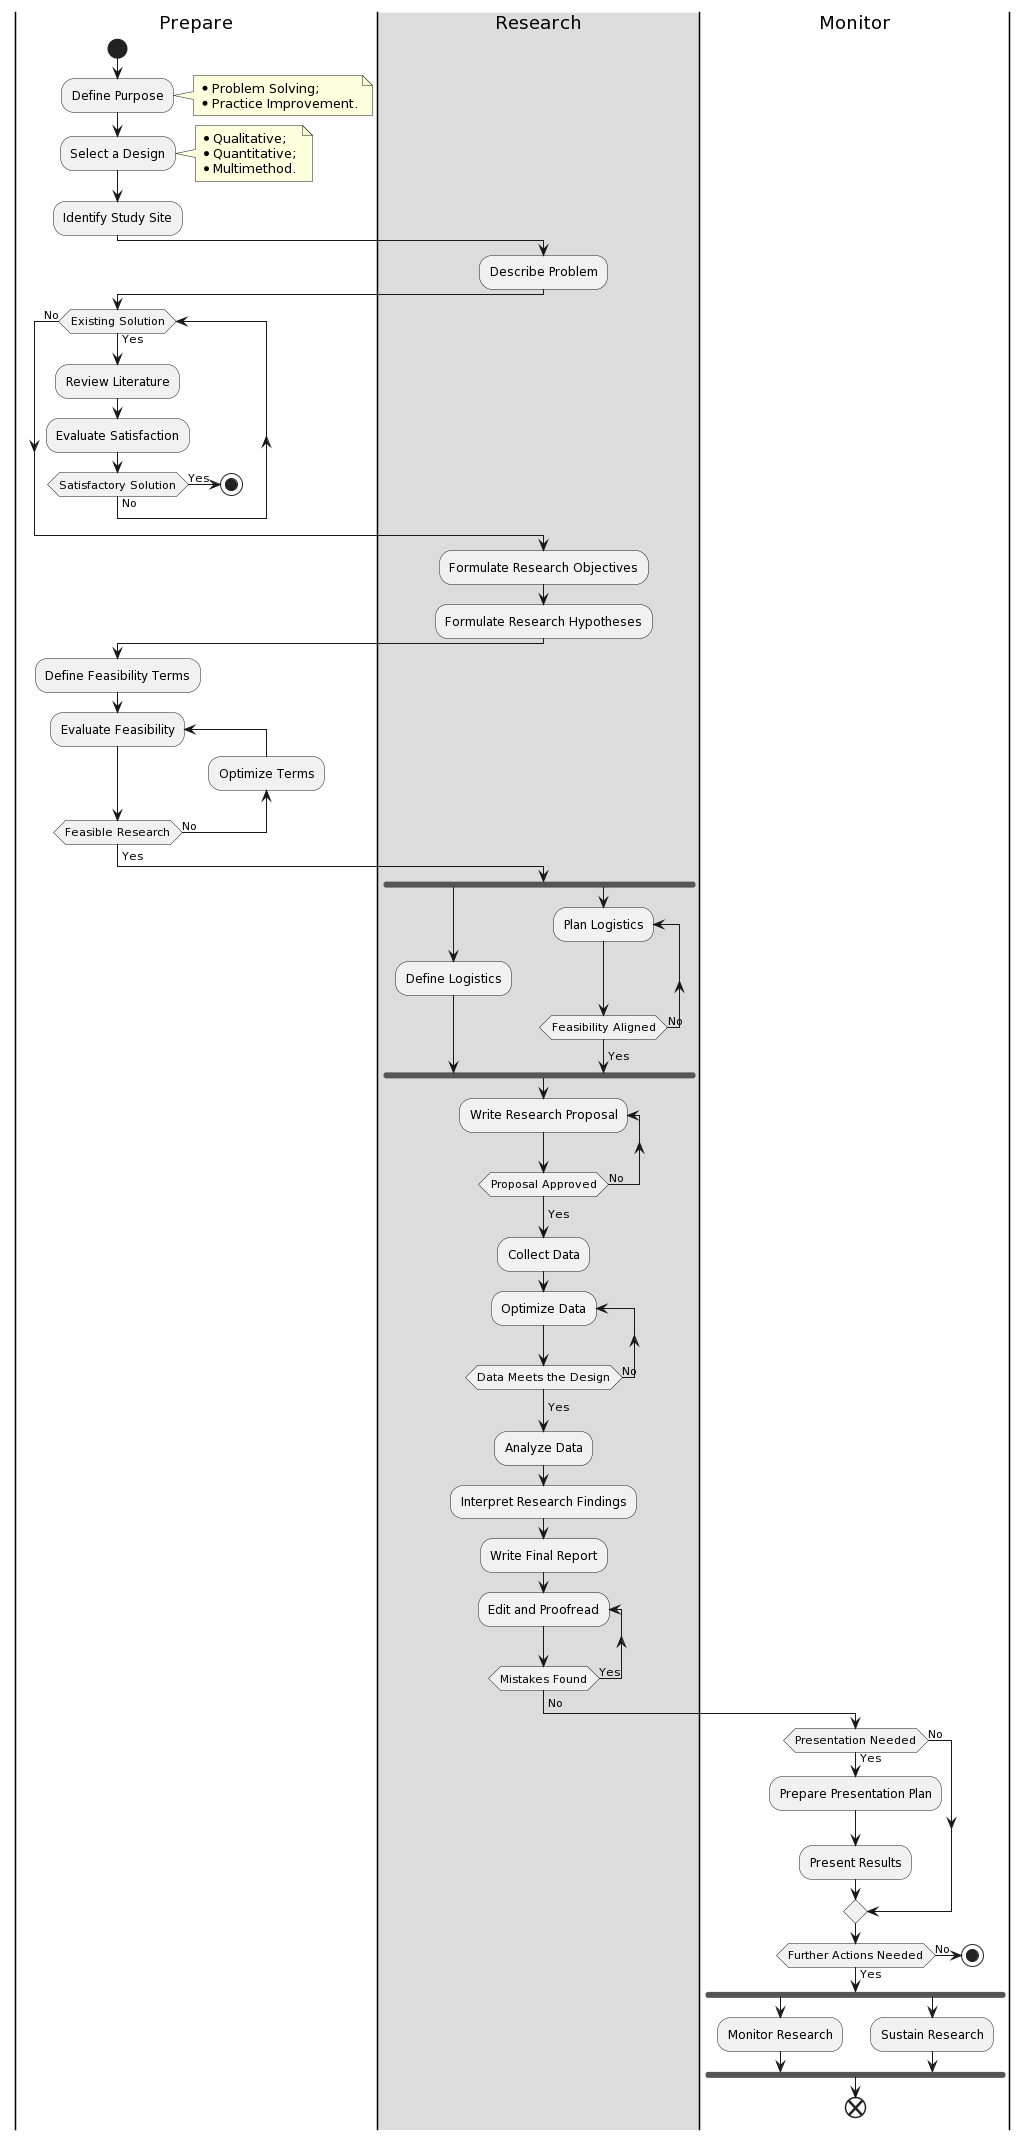

The diagram above was rendered by PlantUML. Its source (embedded in the PNG):
@startuml
|Prepare|
start
:Define Purpose;
note right
    * Problem Solving;
    * Practice Improvement.
endnote
:Select a Design;
note right
    * Qualitative;
    * Quantitative;
    * Multimethod.
endnote
:Identify Study Site;
|Research|
:Describe Problem;
|Prepare|
while (Existing Solution) is (Yes)
    :Review Literature;
    :Evaluate Satisfaction;
    if (Satisfactory Solution) then (Yes)
        stop
    else (No)
    endif
endwhile (No)
|#gainsboro|Research|
:Formulate Research Objectives;
:Formulate Research Hypotheses;
|Prepare|
:Define Feasibility Terms;
repeat :Evaluate Feasibility;
backward:Optimize Terms;
repeat while (Feasible Research) is (No)
->Yes;
|Research|
fork
    :Define Logistics;
fork again
    repeat :Plan Logistics;
    repeat while (Feasibility Aligned) is (No)
    ->Yes;
endfork
repeat :Write Research Proposal;
repeat while (Proposal Approved) is (No)
->Yes;
:Collect Data;
repeat :Optimize Data;
repeat while (Data Meets the Design) is (No)
->Yes;
:Analyze Data;
:Interpret Research Findings;
:Write Final Report;
repeat :Edit and Proofread;
repeat while (Mistakes Found) is (Yes)
->No;
|Monitor|
if (Presentation Needed) then (Yes)
    :Prepare Presentation Plan;
    :Present Results;
else (No)
endif
if (Further Actions Needed) then (Yes)
    fork
        :Monitor Research;
    fork again
        :Sustain Research;
    endfork
    end
else (No)
    stop
endif
@enduml